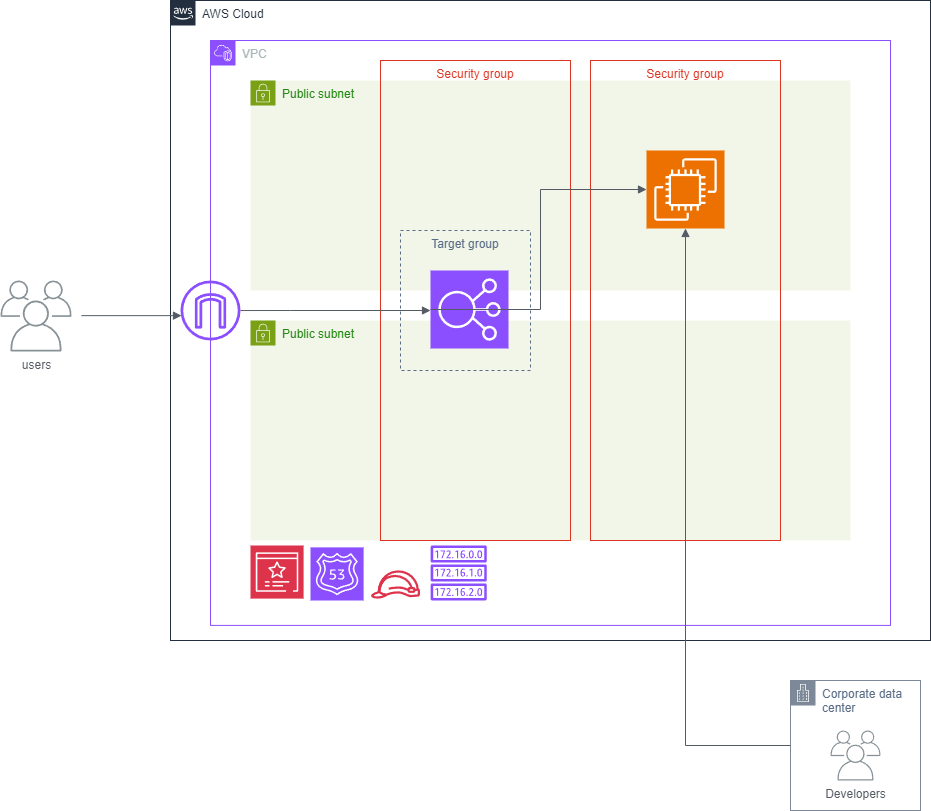

The diagram above was exported from draw.io. Its source (the exported page's mxGraphModel, read from the mxfile embedded in the PNG):
<mxGraphModel dx="2585" dy="674" grid="1" gridSize="10" guides="1" tooltips="1" connect="1" arrows="1" fold="1" page="1" pageScale="1" pageWidth="827" pageHeight="1169" math="0" shadow="0">
  <root>
    <mxCell id="0" />
    <mxCell id="1" parent="0" />
    <mxCell id="9SZ4IUXA4r9wMpmDnjR2-3" value="Public subnet" style="points=[[0,0],[0.25,0],[0.5,0],[0.75,0],[1,0],[1,0.25],[1,0.5],[1,0.75],[1,1],[0.75,1],[0.5,1],[0.25,1],[0,1],[0,0.75],[0,0.5],[0,0.25]];outlineConnect=0;gradientColor=none;html=1;whiteSpace=wrap;fontSize=12;fontStyle=0;container=1;pointerEvents=0;collapsible=0;recursiveResize=0;shape=mxgraph.aws4.group;grIcon=mxgraph.aws4.group_security_group;grStroke=0;strokeColor=#7AA116;fillColor=#F2F6E8;verticalAlign=top;align=left;spacingLeft=30;fontColor=#248814;dashed=0;" parent="1" vertex="1">
      <mxGeometry x="120" y="120" width="600" height="210" as="geometry" />
    </mxCell>
    <mxCell id="9SZ4IUXA4r9wMpmDnjR2-1" value="AWS Cloud" style="points=[[0,0],[0.25,0],[0.5,0],[0.75,0],[1,0],[1,0.25],[1,0.5],[1,0.75],[1,1],[0.75,1],[0.5,1],[0.25,1],[0,1],[0,0.75],[0,0.5],[0,0.25]];outlineConnect=0;gradientColor=none;html=1;whiteSpace=wrap;fontSize=12;fontStyle=0;container=1;pointerEvents=0;collapsible=0;recursiveResize=0;shape=mxgraph.aws4.group;grIcon=mxgraph.aws4.group_aws_cloud_alt;strokeColor=#232F3E;fillColor=none;verticalAlign=top;align=left;spacingLeft=30;fontColor=#232F3E;dashed=0;" parent="1" vertex="1">
      <mxGeometry x="40" y="40" width="760" height="640" as="geometry" />
    </mxCell>
    <mxCell id="9SZ4IUXA4r9wMpmDnjR2-2" value="VPC" style="points=[[0,0],[0.25,0],[0.5,0],[0.75,0],[1,0],[1,0.25],[1,0.5],[1,0.75],[1,1],[0.75,1],[0.5,1],[0.25,1],[0,1],[0,0.75],[0,0.5],[0,0.25]];outlineConnect=0;gradientColor=none;html=1;whiteSpace=wrap;fontSize=12;fontStyle=0;container=1;pointerEvents=0;collapsible=0;recursiveResize=0;shape=mxgraph.aws4.group;grIcon=mxgraph.aws4.group_vpc2;strokeColor=#8C4FFF;fillColor=none;verticalAlign=top;align=left;spacingLeft=30;fontColor=#AAB7B8;dashed=0;" parent="9SZ4IUXA4r9wMpmDnjR2-1" vertex="1">
      <mxGeometry x="40" y="40" width="680" height="584.9" as="geometry" />
    </mxCell>
    <mxCell id="1S5SFtDm_Tq1YHQfRTVd-1" value="Public subnet" style="points=[[0,0],[0.25,0],[0.5,0],[0.75,0],[1,0],[1,0.25],[1,0.5],[1,0.75],[1,1],[0.75,1],[0.5,1],[0.25,1],[0,1],[0,0.75],[0,0.5],[0,0.25]];outlineConnect=0;gradientColor=none;html=1;whiteSpace=wrap;fontSize=12;fontStyle=0;container=1;pointerEvents=0;collapsible=0;recursiveResize=0;shape=mxgraph.aws4.group;grIcon=mxgraph.aws4.group_security_group;grStroke=0;strokeColor=#7AA116;fillColor=#F2F6E8;verticalAlign=top;align=left;spacingLeft=30;fontColor=#248814;dashed=0;" parent="9SZ4IUXA4r9wMpmDnjR2-2" vertex="1">
      <mxGeometry x="40" y="280" width="600" height="220" as="geometry" />
    </mxCell>
    <mxCell id="9SZ4IUXA4r9wMpmDnjR2-6" value="Security group" style="fillColor=none;strokeColor=#DD3522;verticalAlign=top;fontStyle=0;fontColor=#DD3522;whiteSpace=wrap;html=1;" parent="1S5SFtDm_Tq1YHQfRTVd-1" vertex="1">
      <mxGeometry x="340" y="-260" width="190" height="480" as="geometry" />
    </mxCell>
    <mxCell id="9SZ4IUXA4r9wMpmDnjR2-7" value="" style="sketch=0;points=[[0,0,0],[0.25,0,0],[0.5,0,0],[0.75,0,0],[1,0,0],[0,1,0],[0.25,1,0],[0.5,1,0],[0.75,1,0],[1,1,0],[0,0.25,0],[0,0.5,0],[0,0.75,0],[1,0.25,0],[1,0.5,0],[1,0.75,0]];outlineConnect=0;fontColor=#232F3E;fillColor=#ED7100;strokeColor=#ffffff;dashed=0;verticalLabelPosition=bottom;verticalAlign=top;align=center;html=1;fontSize=12;fontStyle=0;aspect=fixed;shape=mxgraph.aws4.resourceIcon;resIcon=mxgraph.aws4.ec2;" parent="1S5SFtDm_Tq1YHQfRTVd-1" vertex="1">
      <mxGeometry x="396" y="-170" width="78" height="78" as="geometry" />
    </mxCell>
    <mxCell id="9SZ4IUXA4r9wMpmDnjR2-15" value="" style="sketch=0;outlineConnect=0;fontColor=#232F3E;gradientColor=none;fillColor=#DD344C;strokeColor=none;dashed=0;verticalLabelPosition=bottom;verticalAlign=top;align=center;html=1;fontSize=12;fontStyle=0;aspect=fixed;pointerEvents=1;shape=mxgraph.aws4.role;" parent="9SZ4IUXA4r9wMpmDnjR2-2" vertex="1">
      <mxGeometry x="160" y="529.89" width="50" height="28.21" as="geometry" />
    </mxCell>
    <mxCell id="1S5SFtDm_Tq1YHQfRTVd-2" value="" style="sketch=0;outlineConnect=0;fontColor=#232F3E;gradientColor=none;fillColor=#8C4FFF;strokeColor=none;dashed=0;verticalLabelPosition=bottom;verticalAlign=top;align=center;html=1;fontSize=12;fontStyle=0;aspect=fixed;pointerEvents=1;shape=mxgraph.aws4.route_table;" parent="9SZ4IUXA4r9wMpmDnjR2-2" vertex="1">
      <mxGeometry x="220" y="505" width="56.45" height="55" as="geometry" />
    </mxCell>
    <mxCell id="1S5SFtDm_Tq1YHQfRTVd-5" value="Security group" style="fillColor=none;strokeColor=#DD3522;verticalAlign=top;fontStyle=0;fontColor=#DD3522;whiteSpace=wrap;html=1;" parent="9SZ4IUXA4r9wMpmDnjR2-2" vertex="1">
      <mxGeometry x="170" y="20" width="190" height="480" as="geometry" />
    </mxCell>
    <mxCell id="9SZ4IUXA4r9wMpmDnjR2-8" value="" style="edgeStyle=orthogonalEdgeStyle;html=1;endArrow=block;elbow=vertical;startArrow=none;endFill=1;strokeColor=#545B64;rounded=0;entryX=0;entryY=0.5;entryDx=0;entryDy=0;entryPerimeter=0;" parent="9SZ4IUXA4r9wMpmDnjR2-2" edge="1">
      <mxGeometry width="100" relative="1" as="geometry">
        <mxPoint x="30" y="270.0344827586207" as="sourcePoint" />
        <mxPoint x="220" y="270" as="targetPoint" />
        <Array as="points">
          <mxPoint x="80" y="270" />
          <mxPoint x="80" y="270" />
        </Array>
      </mxGeometry>
    </mxCell>
    <mxCell id="1S5SFtDm_Tq1YHQfRTVd-6" value="" style="sketch=0;points=[[0,0,0],[0.25,0,0],[0.5,0,0],[0.75,0,0],[1,0,0],[0,1,0],[0.25,1,0],[0.5,1,0],[0.75,1,0],[1,1,0],[0,0.25,0],[0,0.5,0],[0,0.75,0],[1,0.25,0],[1,0.5,0],[1,0.75,0]];outlineConnect=0;fontColor=#232F3E;fillColor=#8C4FFF;strokeColor=#ffffff;dashed=0;verticalLabelPosition=bottom;verticalAlign=top;align=center;html=1;fontSize=12;fontStyle=0;aspect=fixed;shape=mxgraph.aws4.resourceIcon;resIcon=mxgraph.aws4.elastic_load_balancing;" parent="9SZ4IUXA4r9wMpmDnjR2-2" vertex="1">
      <mxGeometry x="220" y="230" width="78" height="78" as="geometry" />
    </mxCell>
    <mxCell id="9SZ4IUXA4r9wMpmDnjR2-10" value="" style="edgeStyle=orthogonalEdgeStyle;html=1;endArrow=block;elbow=vertical;startArrow=none;endFill=1;strokeColor=#545B64;rounded=0;entryX=0;entryY=0.5;entryDx=0;entryDy=0;entryPerimeter=0;exitX=0;exitY=0.5;exitDx=0;exitDy=0;" parent="9SZ4IUXA4r9wMpmDnjR2-2" source="1S5SFtDm_Tq1YHQfRTVd-6" target="9SZ4IUXA4r9wMpmDnjR2-7" edge="1">
      <mxGeometry width="100" relative="1" as="geometry">
        <mxPoint x="240" y="530" as="sourcePoint" />
        <mxPoint x="239.38" y="240" as="targetPoint" />
        <Array as="points">
          <mxPoint x="330" y="269" />
          <mxPoint x="330" y="149" />
        </Array>
      </mxGeometry>
    </mxCell>
    <mxCell id="5M9jew5R1INHpogPun9Z-1" value="" style="sketch=0;points=[[0,0,0],[0.25,0,0],[0.5,0,0],[0.75,0,0],[1,0,0],[0,1,0],[0.25,1,0],[0.5,1,0],[0.75,1,0],[1,1,0],[0,0.25,0],[0,0.5,0],[0,0.75,0],[1,0.25,0],[1,0.5,0],[1,0.75,0]];outlineConnect=0;fontColor=#232F3E;fillColor=#8C4FFF;strokeColor=#ffffff;dashed=0;verticalLabelPosition=bottom;verticalAlign=top;align=center;html=1;fontSize=12;fontStyle=0;aspect=fixed;shape=mxgraph.aws4.resourceIcon;resIcon=mxgraph.aws4.route_53;" parent="9SZ4IUXA4r9wMpmDnjR2-2" vertex="1">
      <mxGeometry x="100" y="506.89" width="53.11" height="53.11" as="geometry" />
    </mxCell>
    <mxCell id="ZWuNwgzZcKSWhdxhcfom-1" value="" style="sketch=0;points=[[0,0,0],[0.25,0,0],[0.5,0,0],[0.75,0,0],[1,0,0],[0,1,0],[0.25,1,0],[0.5,1,0],[0.75,1,0],[1,1,0],[0,0.25,0],[0,0.5,0],[0,0.75,0],[1,0.25,0],[1,0.5,0],[1,0.75,0]];outlineConnect=0;fontColor=#232F3E;fillColor=#DD344C;strokeColor=#ffffff;dashed=0;verticalLabelPosition=bottom;verticalAlign=top;align=center;html=1;fontSize=12;fontStyle=0;aspect=fixed;shape=mxgraph.aws4.resourceIcon;resIcon=mxgraph.aws4.certificate_manager_3;" vertex="1" parent="9SZ4IUXA4r9wMpmDnjR2-2">
      <mxGeometry x="40" y="505" width="53.1" height="53.1" as="geometry" />
    </mxCell>
    <mxCell id="9SZ4IUXA4r9wMpmDnjR2-4" value="" style="sketch=0;outlineConnect=0;fontColor=#232F3E;gradientColor=none;fillColor=#8C4FFF;strokeColor=none;dashed=0;verticalLabelPosition=bottom;verticalAlign=top;align=center;html=1;fontSize=12;fontStyle=0;aspect=fixed;pointerEvents=1;shape=mxgraph.aws4.internet_gateway;" parent="9SZ4IUXA4r9wMpmDnjR2-1" vertex="1">
      <mxGeometry x="10" y="280" width="60" height="60" as="geometry" />
    </mxCell>
    <mxCell id="9SZ4IUXA4r9wMpmDnjR2-9" value="Corporate data center" style="points=[[0,0],[0.25,0],[0.5,0],[0.75,0],[1,0],[1,0.25],[1,0.5],[1,0.75],[1,1],[0.75,1],[0.5,1],[0.25,1],[0,1],[0,0.75],[0,0.5],[0,0.25]];outlineConnect=0;gradientColor=none;html=1;whiteSpace=wrap;fontSize=12;fontStyle=0;container=1;pointerEvents=0;collapsible=0;recursiveResize=0;shape=mxgraph.aws4.group;grIcon=mxgraph.aws4.group_corporate_data_center;strokeColor=#7D8998;fillColor=none;verticalAlign=top;align=left;spacingLeft=30;fontColor=#5A6C86;dashed=0;" parent="1" vertex="1">
      <mxGeometry x="660" y="720" width="130" height="130" as="geometry" />
    </mxCell>
    <mxCell id="9SZ4IUXA4r9wMpmDnjR2-16" value="Developers" style="sketch=0;outlineConnect=0;gradientColor=none;fontColor=#545B64;strokeColor=none;fillColor=#879196;dashed=0;verticalLabelPosition=bottom;verticalAlign=top;align=center;html=1;fontSize=12;fontStyle=0;aspect=fixed;shape=mxgraph.aws4.illustration_users;pointerEvents=1" parent="9SZ4IUXA4r9wMpmDnjR2-9" vertex="1">
      <mxGeometry x="40" y="50" width="50" height="50" as="geometry" />
    </mxCell>
    <mxCell id="9SZ4IUXA4r9wMpmDnjR2-11" value="users" style="sketch=0;outlineConnect=0;gradientColor=none;fontColor=#545B64;strokeColor=none;fillColor=#879196;dashed=0;verticalLabelPosition=bottom;verticalAlign=top;align=center;html=1;fontSize=12;fontStyle=0;aspect=fixed;shape=mxgraph.aws4.illustration_users;pointerEvents=1" parent="1" vertex="1">
      <mxGeometry x="-130" y="320" width="71" height="71" as="geometry" />
    </mxCell>
    <mxCell id="9SZ4IUXA4r9wMpmDnjR2-13" value="" style="edgeStyle=orthogonalEdgeStyle;html=1;endArrow=block;elbow=vertical;startArrow=none;endFill=1;strokeColor=#545B64;rounded=0;" parent="1" edge="1">
      <mxGeometry width="100" relative="1" as="geometry">
        <mxPoint x="-49" y="355.14" as="sourcePoint" />
        <mxPoint x="51" y="355.14" as="targetPoint" />
      </mxGeometry>
    </mxCell>
    <mxCell id="1S5SFtDm_Tq1YHQfRTVd-7" value="" style="edgeStyle=orthogonalEdgeStyle;html=1;endArrow=block;elbow=vertical;startArrow=none;endFill=1;strokeColor=#545B64;rounded=0;entryX=0.5;entryY=1;entryDx=0;entryDy=0;entryPerimeter=0;exitX=0;exitY=0.5;exitDx=0;exitDy=0;" parent="1" source="9SZ4IUXA4r9wMpmDnjR2-9" target="9SZ4IUXA4r9wMpmDnjR2-7" edge="1">
      <mxGeometry width="100" relative="1" as="geometry">
        <mxPoint x="500" y="785" as="sourcePoint" />
        <mxPoint x="555" y="268" as="targetPoint" />
        <Array as="points">
          <mxPoint x="555" y="785" />
        </Array>
      </mxGeometry>
    </mxCell>
    <mxCell id="1S5SFtDm_Tq1YHQfRTVd-8" value="Target group" style="fillColor=none;strokeColor=#5A6C86;dashed=1;verticalAlign=top;fontStyle=0;fontColor=#5A6C86;whiteSpace=wrap;html=1;" parent="1" vertex="1">
      <mxGeometry x="270" y="270" width="130" height="140" as="geometry" />
    </mxCell>
  </root>
</mxGraphModel>